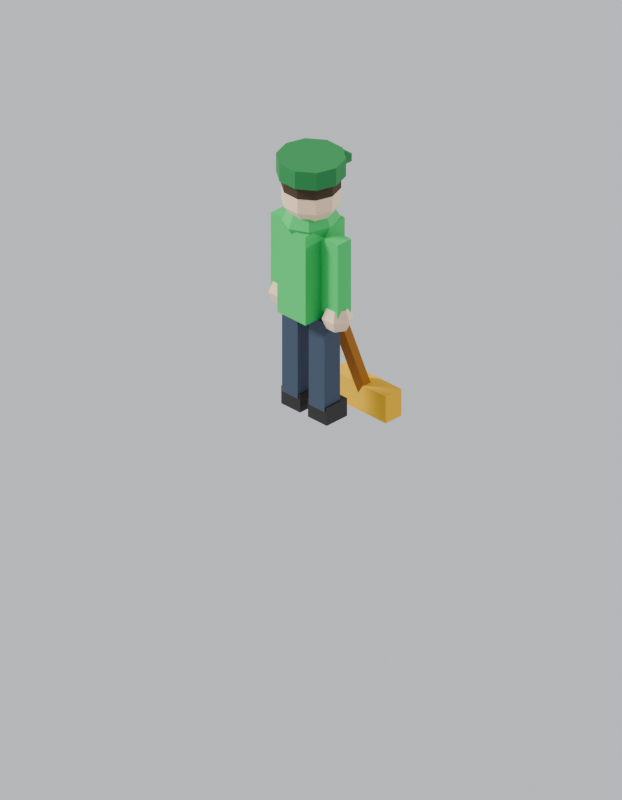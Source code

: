 # Source: staff.blend  (saved by Blender 5.2.44; exported with 4.5.12 LTS)
import bpy
from mathutils import Matrix  # noqa: F401  (used for matrix-valued properties, if any)

bpy.ops.wm.read_factory_settings(use_empty=True)
scene = bpy.context.scene
scene.name = 'Scene'

# ---- collections
col_collection = bpy.data.collections.new('Collection'); scene.collection.children.link(col_collection)

# ---- materials (node trees are filled in below, after node groups)
mat_s_jan = bpy.data.materials.new('s_jan')
mat_s_skin = bpy.data.materials.new('s_skin')
mat_s_hair_3f2d16 = bpy.data.materials.new('s_hair_3f2d16')
mat_s_trousers = bpy.data.materials.new('s_trousers')
mat_s_shoes = bpy.data.materials.new('s_shoes')
mat_s_jan_cap = bpy.data.materials.new('s_jan_cap')
mat_s_wood = bpy.data.materials.new('s_wood')
mat_s_bristle = bpy.data.materials.new('s_bristle')

# ---- material node trees
mat_s_jan.use_nodes = True; mat_s_jan.node_tree.nodes.clear()
_N = mat_s_jan.node_tree.nodes; _L = mat_s_jan.node_tree.links
n0 = _N.new('ShaderNodeBsdfPrincipled'); n0.name = 'Principled BSDF'; n0.location = (-200, 100)
n0.inputs[0].default_value = (0.016, 0.5583, 0.1119, 1.0)
n0.inputs[2].default_value = 0.7
n0.inputs[10].default_value = 0.005
n1 = _N.new('ShaderNodeOutputMaterial'); n1.name = 'Material Output'; n1.location = (200, 100)
_L.new(n0.outputs[0], n1.inputs[0])
n1.is_active_output = True
mat_s_skin.use_nodes = True; mat_s_skin.node_tree.nodes.clear()
_N = mat_s_skin.node_tree.nodes; _L = mat_s_skin.node_tree.links
n0 = _N.new('ShaderNodeBsdfPrincipled'); n0.name = 'Principled BSDF'; n0.location = (-200, 100)
n0.inputs[0].default_value = (0.9734, 0.6939, 0.4678, 1.0)
n0.inputs[2].default_value = 0.65
n0.inputs[10].default_value = 0.005
n1 = _N.new('ShaderNodeOutputMaterial'); n1.name = 'Material Output'; n1.location = (200, 100)
_L.new(n0.outputs[0], n1.inputs[0])
n1.is_active_output = True
mat_s_hair_3f2d16.use_nodes = True; mat_s_hair_3f2d16.node_tree.nodes.clear()
_N = mat_s_hair_3f2d16.node_tree.nodes; _L = mat_s_hair_3f2d16.node_tree.links
n0 = _N.new('ShaderNodeBsdfPrincipled'); n0.name = 'Principled BSDF'; n0.location = (-200, 100)
n0.inputs[0].default_value = (0.04971, 0.02624, 0.008023, 1.0)
n0.inputs[2].default_value = 0.8
n0.inputs[10].default_value = 0.005
n1 = _N.new('ShaderNodeOutputMaterial'); n1.name = 'Material Output'; n1.location = (200, 100)
_L.new(n0.outputs[0], n1.inputs[0])
n1.is_active_output = True
mat_s_trousers.use_nodes = True; mat_s_trousers.node_tree.nodes.clear()
_N = mat_s_trousers.node_tree.nodes; _L = mat_s_trousers.node_tree.links
n0 = _N.new('ShaderNodeBsdfPrincipled'); n0.name = 'Principled BSDF'; n0.location = (-200, 100)
n0.inputs[0].default_value = (0.0331, 0.05286, 0.09084, 1.0)
n0.inputs[2].default_value = 0.75
n0.inputs[10].default_value = 0.005
n1 = _N.new('ShaderNodeOutputMaterial'); n1.name = 'Material Output'; n1.location = (200, 100)
_L.new(n0.outputs[0], n1.inputs[0])
n1.is_active_output = True
mat_s_shoes.use_nodes = True; mat_s_shoes.node_tree.nodes.clear()
_N = mat_s_shoes.node_tree.nodes; _L = mat_s_shoes.node_tree.links
n0 = _N.new('ShaderNodeBsdfPrincipled'); n0.name = 'Principled BSDF'; n0.location = (-200, 100)
n0.inputs[0].default_value = (0.01161, 0.009721, 0.008568, 1.0)
n0.inputs[2].default_value = 0.6
n0.inputs[10].default_value = 0.005
n1 = _N.new('ShaderNodeOutputMaterial'); n1.name = 'Material Output'; n1.location = (200, 100)
_L.new(n0.outputs[0], n1.inputs[0])
n1.is_active_output = True
mat_s_jan_cap.use_nodes = True; mat_s_jan_cap.node_tree.nodes.clear()
_N = mat_s_jan_cap.node_tree.nodes; _L = mat_s_jan_cap.node_tree.links
n0 = _N.new('ShaderNodeBsdfPrincipled'); n0.name = 'Principled BSDF'; n0.location = (-200, 100)
n0.inputs[0].default_value = (0.007499, 0.2159, 0.04667, 1.0)
n0.inputs[2].default_value = 0.7
n0.inputs[10].default_value = 0.005
n1 = _N.new('ShaderNodeOutputMaterial'); n1.name = 'Material Output'; n1.location = (200, 100)
_L.new(n0.outputs[0], n1.inputs[0])
n1.is_active_output = True
mat_s_wood.use_nodes = True; mat_s_wood.node_tree.nodes.clear()
_N = mat_s_wood.node_tree.nodes; _L = mat_s_wood.node_tree.links
n0 = _N.new('ShaderNodeBsdfPrincipled'); n0.name = 'Principled BSDF'; n0.location = (-200, 100)
n0.inputs[0].default_value = (0.3564, 0.1221, 0.002125, 1.0)
n0.inputs[2].default_value = 0.85
n0.inputs[10].default_value = 0.005
n1 = _N.new('ShaderNodeOutputMaterial'); n1.name = 'Material Output'; n1.location = (200, 100)
_L.new(n0.outputs[0], n1.inputs[0])
n1.is_active_output = True
mat_s_bristle.use_nodes = True; mat_s_bristle.node_tree.nodes.clear()
_N = mat_s_bristle.node_tree.nodes; _L = mat_s_bristle.node_tree.links
n0 = _N.new('ShaderNodeBsdfPrincipled'); n0.name = 'Principled BSDF'; n0.location = (-200, 100)
n0.inputs[0].default_value = (0.8228, 0.4508, 0.002428, 1.0)
n0.inputs[2].default_value = 0.9
n0.inputs[10].default_value = 0.005
n1 = _N.new('ShaderNodeOutputMaterial'); n1.name = 'Material Output'; n1.location = (200, 100)
_L.new(n0.outputs[0], n1.inputs[0])
n1.is_active_output = True

# ---- world
world_world = bpy.data.worlds.new('World'); scene.world = world_world
world_world.use_nodes = True; world_world.node_tree.nodes.clear()
_N = world_world.node_tree.nodes; _L = world_world.node_tree.links
n0 = _N.new('ShaderNodeOutputWorld'); n0.name = 'World Output'; n0.location = (200, 100)
n1 = _N.new('ShaderNodeBackground'); n1.name = 'Background'; n1.location = (-200, 100)
n1.inputs[0].default_value = (0.78, 0.8, 0.84, 1.0)
n1.inputs[1].default_value = 0.85
_L.new(n1.outputs[0], n0.inputs[0])
n0.is_active_output = True
world_world.color = (0.05088, 0.05088, 0.05088)
world_world.sun_shadow_jitter_overblur = 0.0

# ---- cameras
cam_isocam = bpy.data.cameras.new('IsoCam')
cam_isocam.type = 'ORTHO'
cam_isocam.sensor_fit = 'HORIZONTAL'
cam_isocam.clip_start = 1.0
cam_isocam.clip_end = 200.0
cam_isocam.ortho_scale = 1.237

# ---- lights
light_key = bpy.data.lights.new('Key', 'SUN')
light_key.angle = 0.2443
light_key.energy = 3.4
light_fill = bpy.data.lights.new('Fill', 'SUN')
light_fill.energy = 1.3

# ---- meshes
me_torso = bpy.data.meshes.new('Torso')
me_torso.from_pydata([(-0.05524, -0.03977, 0.2041), (-0.05524, -0.03977, 0.4082), (-0.05524, 0.03977, 0.2041), (-0.05524, 0.03977, 0.4082), (0.05524, -0.03977, 0.2041), (0.05524, -0.03977, 0.4082), (0.05524, 0.03977, 0.2041), (0.05524, 0.03977, 0.4082), (0.0, 0.0, 0.4582), (0.0, 0.03852, 0.4451), (0.0, 0.05447, 0.4134), (0.0, 0.03852, 0.3816), (0.0, 0.0, 0.3685), (0.03204, 0.02723, 0.4451), (0.04531, 0.03852, 0.4134), (0.03204, 0.02723, 0.3816), (0.04531, 0.0, 0.4451), (0.06408, 0.0, 0.4134), (0.04531, 0.0, 0.3816), (0.03204, -0.02723, 0.4451), (0.04531, -0.03852, 0.4134), (0.03204, -0.02723, 0.3816), (0.0, -0.03852, 0.4451), (0.0, -0.05447, 0.4134), (0.0, -0.03852, 0.3816), (-0.03204, -0.02723, 0.4451), (-0.04531, -0.03852, 0.4134), (-0.03204, -0.02723, 0.3816), (-0.04531, 0.0, 0.4451), (-0.06408, 0.0, 0.4134), (-0.04531, 0.0, 0.3816), (-0.03204, 0.02723, 0.4451), (-0.04531, 0.03852, 0.4134), (-0.03204, 0.02723, 0.3816)], [], [(0, 1, 3, 2), (2, 3, 7, 6), (6, 7, 5, 4), (4, 5, 1, 0), (2, 6, 4, 0), (7, 3, 1, 5), (12, 11, 15), (10, 9, 13, 14), (11, 10, 14, 15), (9, 8, 13), (14, 13, 16, 17), (15, 14, 17, 18), (13, 8, 16), (12, 15, 18), (12, 18, 21), (17, 16, 19, 20), (18, 17, 20, 21), (16, 8, 19), (12, 21, 24), (20, 19, 22, 23), (21, 20, 23, 24), (19, 8, 22), (12, 24, 27), (23, 22, 25, 26), (24, 23, 26, 27), (22, 8, 25), (12, 27, 30), (26, 25, 28, 29), (27, 26, 29, 30), (25, 8, 28), (28, 8, 31), (12, 30, 33), (29, 28, 31, 32), (30, 29, 32, 33), (33, 32, 10, 11), (31, 8, 9), (12, 33, 11), (32, 31, 9, 10)])
me_torso.materials.append(mat_s_jan)
me_torso.update()
me_head = bpy.data.meshes.new('Head')
me_head.from_pydata([(0.0, 0.0, 0.5442), (0.0, 0.0, 0.405), (0.02176, 0.02995, 0.5309), (0.03521, 0.04846, 0.4961), (0.03521, 0.04846, 0.4531), (0.02176, 0.02995, 0.4183), (0.03521, 0.01144, 0.5309), (0.05696, 0.01851, 0.4961), (0.05696, 0.01851, 0.4531), (0.03521, 0.01144, 0.4183), (0.03521, -0.01144, 0.5309), (0.05696, -0.01851, 0.4961), (0.05696, -0.01851, 0.4531), (0.03521, -0.01144, 0.4183), (0.02176, -0.02995, 0.5309), (0.03521, -0.04846, 0.4961), (0.03521, -0.04846, 0.4531), (0.02176, -0.02995, 0.4183), (1.77e-09, -0.03702, 0.5309), (7.078e-09, -0.05989, 0.4961), (7.078e-09, -0.05989, 0.4531), (1.77e-09, -0.03702, 0.4183), (-0.02176, -0.02995, 0.5309), (-0.03521, -0.04846, 0.4961), (-0.03521, -0.04846, 0.4531), (-0.02176, -0.02995, 0.4183), (-0.03521, -0.01144, 0.5309), (-0.05696, -0.01851, 0.4961), (-0.05696, -0.01851, 0.4531), (-0.03521, -0.01144, 0.4183), (-0.03521, 0.01144, 0.5309), (-0.05696, 0.01851, 0.4961), (-0.05696, 0.01851, 0.4531), (-0.03521, 0.01144, 0.4183), (-0.02176, 0.02995, 0.5309), (-0.03521, 0.04846, 0.4961), (-0.03521, 0.04846, 0.4531), (-0.02176, 0.02995, 0.4183), (-1.77e-09, 0.03702, 0.5309), (-1.416e-08, 0.05989, 0.4961), (-1.416e-08, 0.05989, 0.4531), (-1.77e-09, 0.03702, 0.4183)], [], [(41, 40, 4, 5), (39, 38, 2, 3), (1, 41, 5), (40, 39, 3, 4), (38, 0, 2), (2, 0, 6), (5, 4, 8, 9), (3, 2, 6, 7), (1, 5, 9), (4, 3, 7, 8), (6, 0, 10), (9, 8, 12, 13), (7, 6, 10, 11), (1, 9, 13), (8, 7, 11, 12), (10, 0, 14), (13, 12, 16, 17), (11, 10, 14, 15), (1, 13, 17), (12, 11, 15, 16), (14, 0, 18), (17, 16, 20, 21), (15, 14, 18, 19), (1, 17, 21), (16, 15, 19, 20), (18, 0, 22), (21, 20, 24, 25), (19, 18, 22, 23), (1, 21, 25), (20, 19, 23, 24), (22, 0, 26), (25, 24, 28, 29), (23, 22, 26, 27), (1, 25, 29), (24, 23, 27, 28), (26, 0, 30), (29, 28, 32, 33), (27, 26, 30, 31), (1, 29, 33), (28, 27, 31, 32), (30, 0, 34), (33, 32, 36, 37), (31, 30, 34, 35), (1, 33, 37), (32, 31, 35, 36), (34, 0, 38), (37, 36, 40, 41), (35, 34, 38, 39), (1, 37, 41), (36, 35, 39, 40)])
me_head.materials.append(mat_s_skin)
me_head.update()
me_hair = bpy.data.meshes.new('Hair')
me_hair.from_pydata([(0.0, 0.0, 0.5405), (0.0, 0.0, 0.4597), (0.02212, 0.03045, 0.5328), (0.03579, 0.04926, 0.5126), (0.03579, 0.04926, 0.4876), (0.02212, 0.03045, 0.4674), (0.03579, 0.01163, 0.5328), (0.05791, 0.01882, 0.5126), (0.05791, 0.01882, 0.4876), (0.03579, 0.01163, 0.4674), (0.03579, -0.01163, 0.5328), (0.05791, -0.01882, 0.5126), (0.05791, -0.01882, 0.4876), (0.03579, -0.01163, 0.4674), (0.02212, -0.03045, 0.5328), (0.03579, -0.04926, 0.5126), (0.03579, -0.04926, 0.4876), (0.02212, -0.03045, 0.4674), (3.539e-09, -0.03763, 0.5328), (1.77e-09, -0.06089, 0.5126), (1.77e-09, -0.06089, 0.4876), (3.539e-09, -0.03763, 0.4674), (-0.02212, -0.03045, 0.5328), (-0.03579, -0.04926, 0.5126), (-0.03579, -0.04926, 0.4876), (-0.02212, -0.03045, 0.4674), (-0.03579, -0.01163, 0.5328), (-0.05791, -0.01882, 0.5126), (-0.05791, -0.01882, 0.4876), (-0.03579, -0.01163, 0.4674), (-0.03579, 0.01163, 0.5328), (-0.05791, 0.01882, 0.5126), (-0.05791, 0.01882, 0.4876), (-0.03579, 0.01163, 0.4674), (-0.02212, 0.03045, 0.5328), (-0.03579, 0.04926, 0.5126), (-0.03579, 0.04926, 0.4876), (-0.02212, 0.03045, 0.4674), (-8.848e-09, 0.03763, 0.5328), (-5.309e-09, 0.06089, 0.5126), (-5.309e-09, 0.06089, 0.4876), (-8.848e-09, 0.03763, 0.4674)], [], [(41, 40, 4, 5), (39, 38, 2, 3), (1, 41, 5), (40, 39, 3, 4), (38, 0, 2), (2, 0, 6), (5, 4, 8, 9), (3, 2, 6, 7), (1, 5, 9), (4, 3, 7, 8), (6, 0, 10), (9, 8, 12, 13), (7, 6, 10, 11), (1, 9, 13), (8, 7, 11, 12), (10, 0, 14), (13, 12, 16, 17), (11, 10, 14, 15), (1, 13, 17), (12, 11, 15, 16), (14, 0, 18), (17, 16, 20, 21), (15, 14, 18, 19), (1, 17, 21), (16, 15, 19, 20), (18, 0, 22), (21, 20, 24, 25), (19, 18, 22, 23), (1, 21, 25), (20, 19, 23, 24), (22, 0, 26), (25, 24, 28, 29), (23, 22, 26, 27), (1, 25, 29), (24, 23, 27, 28), (26, 0, 30), (29, 28, 32, 33), (27, 26, 30, 31), (1, 29, 33), (28, 27, 31, 32), (30, 0, 34), (33, 32, 36, 37), (31, 30, 34, 35), (1, 33, 37), (32, 31, 35, 36), (34, 0, 38), (37, 36, 40, 41), (35, 34, 38, 39), (1, 37, 41), (36, 35, 39, 40)])
me_hair.materials.append(mat_s_hair_3f2d16)
me_hair.update()
me_leg_1 = bpy.data.meshes.new('Leg-1')
me_leg_1.from_pydata([(-0.0221, -0.0221, -0.2041), (-0.0221, -0.0221, 0.0), (-0.0221, 0.0221, -0.2041), (-0.0221, 0.0221, 0.0), (0.0221, -0.0221, -0.2041), (0.0221, -0.0221, 0.0), (0.0221, 0.0221, -0.2041), (0.0221, 0.0221, 0.0), (-0.01989, -0.02652, -0.2347), (-0.01989, -0.02652, -0.1939), (-0.01989, 0.02652, -0.2347), (-0.01989, 0.02652, -0.1939), (0.03757, -0.02652, -0.2347), (0.03757, -0.02652, -0.1939), (0.03757, 0.02652, -0.2347), (0.03757, 0.02652, -0.1939)], [], [(0, 1, 3, 2), (2, 3, 7, 6), (6, 7, 5, 4), (4, 5, 1, 0), (2, 6, 4, 0), (7, 3, 1, 5), (8, 9, 11, 10), (10, 11, 15, 14), (14, 15, 13, 12), (12, 13, 9, 8), (10, 14, 12, 8), (15, 11, 9, 13)])
me_leg_1.polygons.foreach_set('material_index', [0, 0, 0, 0, 1, 0, 1, 1, 1, 1, 1, 1])
me_leg_1.materials.append(mat_s_trousers)
me_leg_1.materials.append(mat_s_shoes)
me_leg_1.update()
me_arm_1 = bpy.data.meshes.new('Arm-1')
me_arm_1.from_pydata([(-0.01878, -0.01878, -0.1786), (-0.01878, -0.01878, 0.0), (-0.01878, 0.01878, -0.1786), (-0.01878, 0.01878, 0.0), (0.01878, -0.01878, -0.1786), (0.01878, -0.01878, 0.0), (0.01878, 0.01878, -0.1786), (0.01878, 0.01878, 0.0), (0.0, 0.0, -0.1455), (0.0, 0.02344, -0.1552), (0.0, 0.03315, -0.1786), (0.0, 0.02344, -0.202), (0.0, 0.0, -0.2118), (0.0203, 0.01172, -0.1552), (0.0287, 0.01657, -0.1786), (0.0203, 0.01172, -0.202), (0.0203, -0.01172, -0.1552), (0.0287, -0.01657, -0.1786), (0.0203, -0.01172, -0.202), (-3.725e-09, -0.02344, -0.1552), (-6.519e-09, -0.03315, -0.1786), (-3.725e-09, -0.02344, -0.202), (-0.0203, -0.01172, -0.1552), (-0.0287, -0.01657, -0.1786), (-0.0203, -0.01172, -0.202), (-0.0203, 0.01172, -0.1552), (-0.0287, 0.01657, -0.1786), (-0.0203, 0.01172, -0.202)], [], [(0, 1, 3, 2), (2, 3, 7, 6), (6, 7, 5, 4), (4, 5, 1, 0), (2, 6, 4, 0), (7, 3, 1, 5), (12, 11, 15), (10, 9, 13, 14), (11, 10, 14, 15), (9, 8, 13), (14, 13, 16, 17), (15, 14, 17, 18), (13, 8, 16), (12, 15, 18), (12, 18, 21), (17, 16, 19, 20), (18, 17, 20, 21), (16, 8, 19), (12, 21, 24), (20, 19, 22, 23), (21, 20, 23, 24), (19, 8, 22), (12, 24, 27), (23, 22, 25, 26), (24, 23, 26, 27), (22, 8, 25), (12, 27, 11), (26, 25, 9, 10), (27, 26, 10, 11), (25, 8, 9)])
me_arm_1.polygons.foreach_set('material_index', [0, 0, 0, 0, 1, 0, 1, 1, 1, 0, 1, 1, 0, 1, 1, 1, 1, 0, 1, 1, 1, 0, 1, 1, 1, 0, 1, 1, 1, 0])
me_arm_1.materials.append(mat_s_jan)
me_arm_1.materials.append(mat_s_skin)
me_arm_1.update()
me_leg1 = bpy.data.meshes.new('Leg1')
me_leg1.from_pydata([(-0.0221, -0.0221, -0.2041), (-0.0221, -0.0221, 0.0), (-0.0221, 0.0221, -0.2041), (-0.0221, 0.0221, 0.0), (0.0221, -0.0221, -0.2041), (0.0221, -0.0221, 0.0), (0.0221, 0.0221, -0.2041), (0.0221, 0.0221, 0.0), (-0.01989, -0.02652, -0.2347), (-0.01989, -0.02652, -0.1939), (-0.01989, 0.02652, -0.2347), (-0.01989, 0.02652, -0.1939), (0.03757, -0.02652, -0.2347), (0.03757, -0.02652, -0.1939), (0.03757, 0.02652, -0.2347), (0.03757, 0.02652, -0.1939)], [], [(0, 1, 3, 2), (2, 3, 7, 6), (6, 7, 5, 4), (4, 5, 1, 0), (2, 6, 4, 0), (7, 3, 1, 5), (8, 9, 11, 10), (10, 11, 15, 14), (14, 15, 13, 12), (12, 13, 9, 8), (10, 14, 12, 8), (15, 11, 9, 13)])
me_leg1.polygons.foreach_set('material_index', [0, 0, 0, 0, 1, 0, 1, 1, 1, 1, 1, 1])
me_leg1.materials.append(mat_s_trousers)
me_leg1.materials.append(mat_s_shoes)
me_leg1.update()
me_arm1 = bpy.data.meshes.new('Arm1')
me_arm1.from_pydata([(-0.01878, -0.01878, -0.1786), (-0.01878, -0.01878, 0.0), (-0.01878, 0.01878, -0.1786), (-0.01878, 0.01878, 0.0), (0.01878, -0.01878, -0.1786), (0.01878, -0.01878, 0.0), (0.01878, 0.01878, -0.1786), (0.01878, 0.01878, 0.0), (0.0, 0.0, -0.1455), (0.0, 0.02344, -0.1552), (0.0, 0.03315, -0.1786), (0.0, 0.02344, -0.202), (0.0, 0.0, -0.2118), (0.0203, 0.01172, -0.1552), (0.0287, 0.01657, -0.1786), (0.0203, 0.01172, -0.202), (0.0203, -0.01172, -0.1552), (0.0287, -0.01657, -0.1786), (0.0203, -0.01172, -0.202), (-3.725e-09, -0.02344, -0.1552), (-6.519e-09, -0.03315, -0.1786), (-3.725e-09, -0.02344, -0.202), (-0.0203, -0.01172, -0.1552), (-0.0287, -0.01657, -0.1786), (-0.0203, -0.01172, -0.202), (-0.0203, 0.01172, -0.1552), (-0.0287, 0.01657, -0.1786), (-0.0203, 0.01172, -0.202)], [], [(0, 1, 3, 2), (2, 3, 7, 6), (6, 7, 5, 4), (4, 5, 1, 0), (2, 6, 4, 0), (7, 3, 1, 5), (12, 11, 15), (10, 9, 13, 14), (11, 10, 14, 15), (9, 8, 13), (14, 13, 16, 17), (15, 14, 17, 18), (13, 8, 16), (12, 15, 18), (12, 18, 21), (17, 16, 19, 20), (18, 17, 20, 21), (16, 8, 19), (12, 21, 24), (20, 19, 22, 23), (21, 20, 23, 24), (19, 8, 22), (12, 24, 27), (23, 22, 25, 26), (24, 23, 26, 27), (22, 8, 25), (12, 27, 11), (26, 25, 9, 10), (27, 26, 10, 11), (25, 8, 9)])
me_arm1.polygons.foreach_set('material_index', [0, 0, 0, 0, 1, 0, 1, 1, 1, 0, 1, 1, 0, 1, 1, 1, 1, 0, 1, 1, 1, 0, 1, 1, 1, 0, 1, 1, 1, 0])
me_arm1.materials.append(mat_s_jan)
me_arm1.materials.append(mat_s_skin)
me_arm1.update()
me_cap = bpy.data.meshes.new('Cap')
me_cap.from_pydata([(0.0, 0.07071, 0.5154), (0.0, 0.07071, 0.5562), (0.04156, 0.05721, 0.5154), (0.04156, 0.05721, 0.5562), (0.06725, 0.02185, 0.5154), (0.06725, 0.02185, 0.5562), (0.06725, -0.02185, 0.5154), (0.06725, -0.02185, 0.5562), (0.04156, -0.05721, 0.5154), (0.04156, -0.05721, 0.5562), (0.0, -0.07071, 0.5154), (0.0, -0.07071, 0.5562), (-0.04156, -0.05721, 0.5154), (-0.04156, -0.05721, 0.5562), (-0.06725, -0.02185, 0.5154), (-0.06725, -0.02185, 0.5562), (-0.06725, 0.02185, 0.5154), (-0.06725, 0.02185, 0.5562), (-0.04156, 0.05721, 0.5154), (-0.04156, 0.05721, 0.5562), (0.01547, -0.02431, 0.5167), (0.01547, -0.02431, 0.5346), (0.01547, 0.02431, 0.5167), (0.01547, 0.02431, 0.5346), (0.0906, -0.02431, 0.5167), (0.0906, -0.02431, 0.5346), (0.0906, 0.02431, 0.5167), (0.0906, 0.02431, 0.5346)], [], [(0, 1, 3, 2), (2, 3, 5, 4), (4, 5, 7, 6), (6, 7, 9, 8), (8, 9, 11, 10), (10, 11, 13, 12), (12, 13, 15, 14), (14, 15, 17, 16), (3, 1, 19, 17, 15, 13, 11, 9, 7, 5), (16, 17, 19, 18), (18, 19, 1, 0), (0, 2, 4, 6, 8, 10, 12, 14, 16, 18), (20, 21, 23, 22), (22, 23, 27, 26), (26, 27, 25, 24), (24, 25, 21, 20), (22, 26, 24, 20), (27, 23, 21, 25)])
me_cap.materials.append(mat_s_jan_cap)
me_cap.update()
me_broomstick = bpy.data.meshes.new('BroomStick')
me_broomstick.from_pydata([(0.01653, -1.969e-08, 0.3635), (0.1712, 1.651e-08, -0.04477), (0.008265, 0.01531, 0.3603), (0.1629, 0.01531, -0.0479), (-0.008265, 0.01531, 0.3541), (0.1464, 0.01531, -0.05416), (-0.01653, -1.651e-08, 0.351), (0.1381, 1.969e-08, -0.05729), (-0.008265, -0.01531, 0.3541), (0.1464, -0.01531, -0.05416), (0.008265, -0.01531, 0.3603), (0.1629, -0.01531, -0.0479)], [], [(0, 1, 3, 2), (2, 3, 5, 4), (4, 5, 7, 6), (6, 7, 9, 8), (3, 1, 11, 9, 7, 5), (8, 9, 11, 10), (10, 11, 1, 0), (0, 2, 4, 6, 8, 10)])
me_broomstick.materials.append(mat_s_wood)
me_broomstick.update()
me_broomhead = bpy.data.meshes.new('BroomHead')
me_broomhead.from_pydata([(0.1326, -0.07734, -0.08165), (0.1326, -0.07734, -0.02041), (0.1326, 0.07734, -0.08165), (0.1326, 0.07734, -0.02041), (0.1768, -0.07734, -0.08165), (0.1768, -0.07734, -0.02041), (0.1768, 0.07734, -0.08165), (0.1768, 0.07734, -0.02041)], [], [(0, 1, 3, 2), (2, 3, 7, 6), (6, 7, 5, 4), (4, 5, 1, 0), (2, 6, 4, 0), (7, 3, 1, 5)])
me_broomhead.materials.append(mat_s_bristle)
me_broomhead.update()

# ---- objects
ob_isocam = bpy.data.objects.new('IsoCam', cam_isocam)
ob_key = bpy.data.objects.new('Key', light_key)
ob_fill = bpy.data.objects.new('Fill', light_fill)
ob_staff = bpy.data.objects.new('Staff', None)
ob_torso = bpy.data.objects.new('Torso', me_torso)
ob_head = bpy.data.objects.new('Head', me_head)
ob_hair = bpy.data.objects.new('Hair', me_hair)
ob_leg_1 = bpy.data.objects.new('Leg-1', me_leg_1)
ob_arm_1 = bpy.data.objects.new('Arm-1', me_arm_1)
ob_leg1 = bpy.data.objects.new('Leg1', me_leg1)
ob_arm1 = bpy.data.objects.new('Arm1', me_arm1)
ob_cap = bpy.data.objects.new('Cap', me_cap)
ob_broomstick = bpy.data.objects.new('BroomStick', me_broomstick)
ob_broomhead = bpy.data.objects.new('BroomHead', me_broomhead)

# ---- transforms, parenting, visibility, modifiers, constraints
ob_isocam.location = (24.49, -24.49, 20.0)
ob_isocam.rotation_euler = (1.047, 0.0, 0.7854)
ob_key.location = (0.0, 0.0, 0.0)
ob_key.rotation_euler = (0.9076, 0.0, -0.6981)
ob_fill.location = (0.0, 0.0, 0.0)
ob_fill.rotation_euler = (1.187, 0.0, 2.618)
ob_staff.location = (0.0, 0.0, 0.0)
ob_staff.rotation_euler = (0.0, 0.0, 1.571)
ob_staff.empty_display_size = 0.2
ob_torso.parent = ob_staff
ob_torso.location = (0.0, 0.0, 0.0)
ob_head.parent = ob_staff
ob_head.location = (0.0, 0.0, 0.0)
ob_hair.parent = ob_staff
ob_hair.location = (0.0, 0.0, 0.0)
ob_leg_1.parent = ob_staff
ob_leg_1.location = (0.0, -0.03757, 0.2041)
ob_arm_1.parent = ob_staff
ob_arm_1.location = (0.0, -0.07513, 0.3955)
ob_leg1.parent = ob_staff
ob_leg1.location = (0.0, 0.03757, 0.2041)
ob_arm1.parent = ob_staff
ob_arm1.location = (0.0, 0.07513, 0.3955)
ob_cap.parent = ob_staff
ob_cap.location = (0.0, 0.0, 0.0)
ob_broomstick.parent = ob_staff
ob_broomstick.location = (0.0, 0.0, 0.0)
ob_broomhead.parent = ob_staff
ob_broomhead.location = (0.0, 0.0, 0.0)

# ---- collection membership
scene.collection.objects.link(ob_isocam)
scene.collection.objects.link(ob_key)
scene.collection.objects.link(ob_fill)
scene.collection.objects.link(ob_staff)
scene.collection.objects.link(ob_torso)
scene.collection.objects.link(ob_head)
scene.collection.objects.link(ob_hair)
scene.collection.objects.link(ob_leg_1)
scene.collection.objects.link(ob_arm_1)
scene.collection.objects.link(ob_leg1)
scene.collection.objects.link(ob_arm1)
scene.collection.objects.link(ob_cap)
scene.collection.objects.link(ob_broomstick)
scene.collection.objects.link(ob_broomhead)

# ---- scene / render settings (as saved in the file)
scene.camera = ob_isocam
scene.frame_start = 1; scene.frame_end = 250; scene.frame_set(1)
scene.render.engine = 'BLENDER_EEVEE_NEXT'
scene.render.resolution_x = 224
scene.render.resolution_y = 288
scene.render.film_transparent = True
scene.render.bake_bias = 0.0
scene.render.bake_samples = 0
scene.render.compositor_device = 'GPU'
scene.eevee.use_volume_custom_range = False
scene.eevee.fast_gi_thickness_near = 0.1
scene.eevee.fast_gi_thickness_far = 0.0
scene.eevee.ray_tracing_options.screen_trace_thickness = 0.1
bpy.context.view_layer.update()
